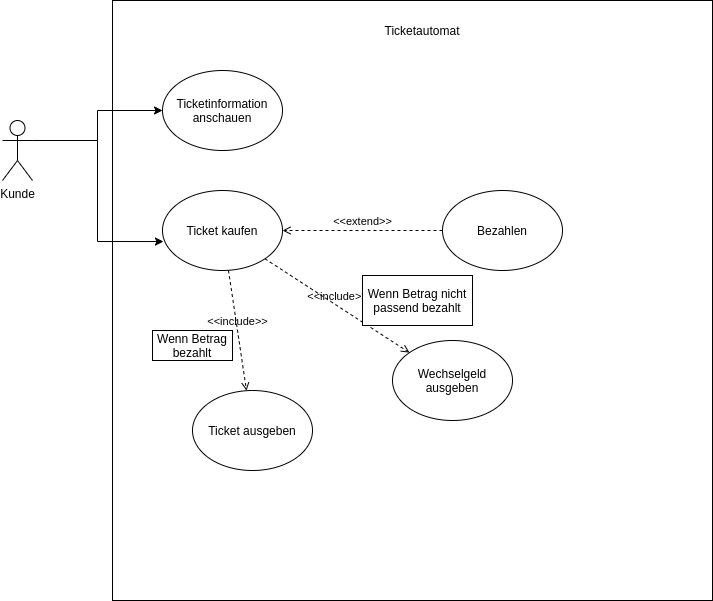

The diagram above was exported from draw.io. Its source (the exported page's mxGraphModel, read from the mxfile embedded in the PNG):
<mxGraphModel dx="1422" dy="745" grid="1" gridSize="10" guides="1" tooltips="1" connect="1" arrows="1" fold="1" page="1" pageScale="1" pageWidth="827" pageHeight="1169" math="0" shadow="0">
  <root>
    <mxCell id="0" />
    <mxCell id="1" parent="0" />
    <mxCell id="UU07wIuX5Pp3EeCtw7NE-1" value="" style="whiteSpace=wrap;html=1;aspect=fixed;" vertex="1" parent="1">
      <mxGeometry x="180" y="70" width="600" height="600" as="geometry" />
    </mxCell>
    <mxCell id="UU07wIuX5Pp3EeCtw7NE-2" value="Ticketautomat" style="text;html=1;strokeColor=none;fillColor=none;align=center;verticalAlign=middle;whiteSpace=wrap;rounded=0;" vertex="1" parent="1">
      <mxGeometry x="470" y="90" width="40" height="20" as="geometry" />
    </mxCell>
    <mxCell id="UU07wIuX5Pp3EeCtw7NE-5" style="edgeStyle=orthogonalEdgeStyle;rounded=0;orthogonalLoop=1;jettySize=auto;html=1;exitX=1;exitY=0.3333333333333333;exitDx=0;exitDy=0;exitPerimeter=0;" edge="1" parent="1" source="UU07wIuX5Pp3EeCtw7NE-3" target="UU07wIuX5Pp3EeCtw7NE-4">
      <mxGeometry relative="1" as="geometry" />
    </mxCell>
    <mxCell id="UU07wIuX5Pp3EeCtw7NE-16" style="edgeStyle=orthogonalEdgeStyle;rounded=0;orthogonalLoop=1;jettySize=auto;html=1;exitX=1;exitY=0.3333333333333333;exitDx=0;exitDy=0;exitPerimeter=0;entryX=0.008;entryY=0.638;entryDx=0;entryDy=0;entryPerimeter=0;" edge="1" parent="1" source="UU07wIuX5Pp3EeCtw7NE-3" target="UU07wIuX5Pp3EeCtw7NE-6">
      <mxGeometry relative="1" as="geometry" />
    </mxCell>
    <mxCell id="UU07wIuX5Pp3EeCtw7NE-3" value="Kunde" style="shape=umlActor;verticalLabelPosition=bottom;verticalAlign=top;html=1;outlineConnect=0;" vertex="1" parent="1">
      <mxGeometry x="70" y="190" width="30" height="60" as="geometry" />
    </mxCell>
    <mxCell id="UU07wIuX5Pp3EeCtw7NE-4" value="Ticketinformation&lt;br&gt;anschauen" style="ellipse;whiteSpace=wrap;html=1;" vertex="1" parent="1">
      <mxGeometry x="230" y="140" width="120" height="80" as="geometry" />
    </mxCell>
    <mxCell id="UU07wIuX5Pp3EeCtw7NE-6" value="Ticket kaufen" style="ellipse;whiteSpace=wrap;html=1;" vertex="1" parent="1">
      <mxGeometry x="230" y="260" width="120" height="80" as="geometry" />
    </mxCell>
    <mxCell id="UU07wIuX5Pp3EeCtw7NE-7" value="Bezahlen" style="ellipse;whiteSpace=wrap;html=1;" vertex="1" parent="1">
      <mxGeometry x="510" y="260" width="120" height="80" as="geometry" />
    </mxCell>
    <mxCell id="UU07wIuX5Pp3EeCtw7NE-8" value="&amp;lt;&amp;lt;extend&amp;gt;&amp;gt;" style="html=1;verticalAlign=bottom;labelBackgroundColor=none;endArrow=open;endFill=0;dashed=1;exitX=0;exitY=0.5;exitDx=0;exitDy=0;entryX=1;entryY=0.5;entryDx=0;entryDy=0;" edge="1" parent="1" source="UU07wIuX5Pp3EeCtw7NE-7" target="UU07wIuX5Pp3EeCtw7NE-6">
      <mxGeometry width="160" relative="1" as="geometry">
        <mxPoint x="350" y="300" as="sourcePoint" />
        <mxPoint x="510" y="300" as="targetPoint" />
      </mxGeometry>
    </mxCell>
    <mxCell id="UU07wIuX5Pp3EeCtw7NE-9" value="Wechselgeld&lt;br&gt;ausgeben" style="ellipse;whiteSpace=wrap;html=1;" vertex="1" parent="1">
      <mxGeometry x="460" y="410" width="120" height="80" as="geometry" />
    </mxCell>
    <mxCell id="UU07wIuX5Pp3EeCtw7NE-10" value="Ticket ausgeben" style="ellipse;whiteSpace=wrap;html=1;" vertex="1" parent="1">
      <mxGeometry x="260" y="460" width="120" height="80" as="geometry" />
    </mxCell>
    <mxCell id="UU07wIuX5Pp3EeCtw7NE-12" value="&amp;lt;&amp;lt;include&amp;gt;&amp;gt;" style="html=1;verticalAlign=bottom;labelBackgroundColor=none;endArrow=open;endFill=0;dashed=1;" edge="1" parent="1" source="UU07wIuX5Pp3EeCtw7NE-6" target="UU07wIuX5Pp3EeCtw7NE-10">
      <mxGeometry width="160" relative="1" as="geometry">
        <mxPoint x="270" y="400" as="sourcePoint" />
        <mxPoint x="430" y="400" as="targetPoint" />
      </mxGeometry>
    </mxCell>
    <mxCell id="UU07wIuX5Pp3EeCtw7NE-13" value="Wenn Betrag&lt;br&gt;bezahlt" style="rounded=0;whiteSpace=wrap;html=1;" vertex="1" parent="1">
      <mxGeometry x="220" y="400" width="80" height="30" as="geometry" />
    </mxCell>
    <mxCell id="UU07wIuX5Pp3EeCtw7NE-14" value="&amp;lt;&amp;lt;include&amp;gt;&amp;gt;" style="html=1;verticalAlign=bottom;labelBackgroundColor=none;endArrow=open;endFill=0;dashed=1;exitX=1;exitY=1;exitDx=0;exitDy=0;" edge="1" parent="1" source="UU07wIuX5Pp3EeCtw7NE-6" target="UU07wIuX5Pp3EeCtw7NE-9">
      <mxGeometry width="160" relative="1" as="geometry">
        <mxPoint x="370" y="380" as="sourcePoint" />
        <mxPoint x="530" y="380" as="targetPoint" />
      </mxGeometry>
    </mxCell>
    <mxCell id="UU07wIuX5Pp3EeCtw7NE-15" value="Wenn Betrag nicht passend bezahlt" style="rounded=0;whiteSpace=wrap;html=1;" vertex="1" parent="1">
      <mxGeometry x="430" y="345" width="110" height="50" as="geometry" />
    </mxCell>
  </root>
</mxGraphModel>